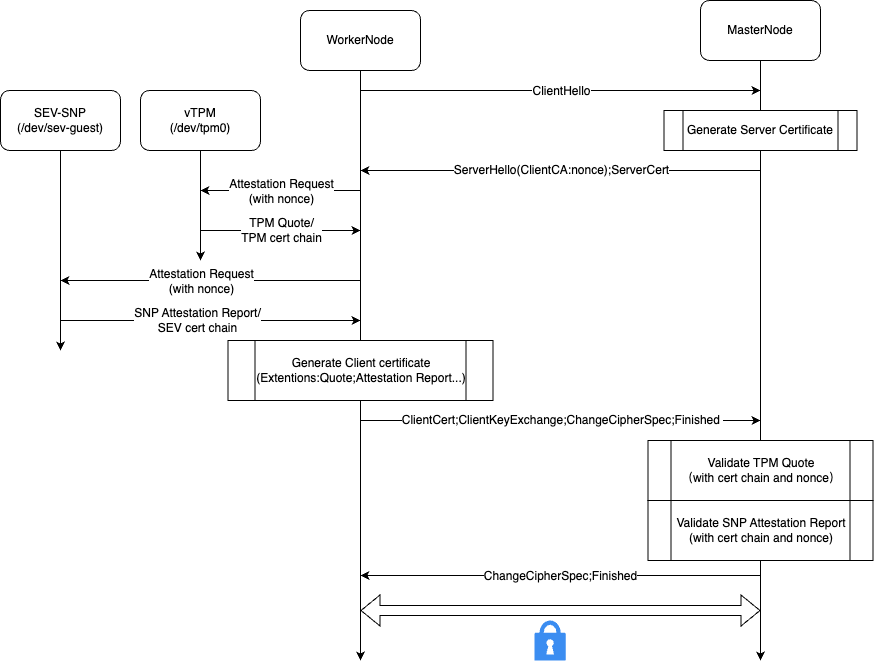

The diagram above was exported from draw.io. Its source (the exported page's mxGraphModel, read from the mxfile embedded in the PNG):
<mxGraphModel dx="2342" dy="842" grid="0" gridSize="10" guides="1" tooltips="1" connect="1" arrows="1" fold="1" page="1" pageScale="1" pageWidth="827" pageHeight="1169" math="0" shadow="0">
  <root>
    <mxCell id="0" />
    <mxCell id="1" parent="0" />
    <mxCell id="y8ljky9IncgFoz9jNKdD-19" style="edgeStyle=orthogonalEdgeStyle;rounded=0;orthogonalLoop=1;jettySize=auto;html=1;" edge="1" parent="1" source="Y1xl3DA0FC6Si9w95bWa-1">
      <mxGeometry relative="1" as="geometry">
        <mxPoint x="640" y="670" as="targetPoint" />
      </mxGeometry>
    </mxCell>
    <mxCell id="Y1xl3DA0FC6Si9w95bWa-1" value="MasterNode" style="rounded=1;whiteSpace=wrap;html=1;" parent="1" vertex="1">
      <mxGeometry x="580" y="10" width="120" height="60" as="geometry" />
    </mxCell>
    <mxCell id="y8ljky9IncgFoz9jNKdD-17" style="edgeStyle=orthogonalEdgeStyle;rounded=0;orthogonalLoop=1;jettySize=auto;html=1;" edge="1" parent="1" source="Y1xl3DA0FC6Si9w95bWa-2">
      <mxGeometry relative="1" as="geometry">
        <mxPoint x="240" y="670" as="targetPoint" />
      </mxGeometry>
    </mxCell>
    <mxCell id="Y1xl3DA0FC6Si9w95bWa-2" value="WorkerNode" style="rounded=1;whiteSpace=wrap;html=1;" parent="1" vertex="1">
      <mxGeometry x="180" y="20" width="120" height="60" as="geometry" />
    </mxCell>
    <mxCell id="Y1xl3DA0FC6Si9w95bWa-12" value="Validate TPM Quote&lt;br&gt;（with cert chain and nonce）" style="shape=process;whiteSpace=wrap;html=1;backgroundOutline=1;" parent="1" vertex="1">
      <mxGeometry x="527.5" y="450" width="225" height="60" as="geometry" />
    </mxCell>
    <mxCell id="Y1xl3DA0FC6Si9w95bWa-13" value="Validate SNP Attestation Report&lt;br&gt;(with cert chain and nonce)" style="shape=process;whiteSpace=wrap;html=1;backgroundOutline=1;" parent="1" vertex="1">
      <mxGeometry x="527.5" y="510" width="225" height="60" as="geometry" />
    </mxCell>
    <mxCell id="y8ljky9IncgFoz9jNKdD-3" style="edgeStyle=orthogonalEdgeStyle;rounded=0;orthogonalLoop=1;jettySize=auto;html=1;" edge="1" parent="1" source="y8ljky9IncgFoz9jNKdD-1">
      <mxGeometry relative="1" as="geometry">
        <mxPoint x="80" y="270" as="targetPoint" />
      </mxGeometry>
    </mxCell>
    <mxCell id="y8ljky9IncgFoz9jNKdD-1" value="vTPM&lt;br&gt;(/dev/tpm0)" style="rounded=1;whiteSpace=wrap;html=1;" vertex="1" parent="1">
      <mxGeometry x="20" y="100" width="120" height="60" as="geometry" />
    </mxCell>
    <mxCell id="y8ljky9IncgFoz9jNKdD-28" style="edgeStyle=orthogonalEdgeStyle;rounded=0;orthogonalLoop=1;jettySize=auto;html=1;" edge="1" parent="1" source="y8ljky9IncgFoz9jNKdD-2">
      <mxGeometry relative="1" as="geometry">
        <mxPoint x="-60" y="360" as="targetPoint" />
      </mxGeometry>
    </mxCell>
    <mxCell id="y8ljky9IncgFoz9jNKdD-2" value="SEV-SNP&lt;br&gt;(/dev/sev-guest)" style="rounded=1;whiteSpace=wrap;html=1;" vertex="1" parent="1">
      <mxGeometry x="-120" y="100" width="120" height="60" as="geometry" />
    </mxCell>
    <mxCell id="y8ljky9IncgFoz9jNKdD-5" value="" style="endArrow=classic;html=1;rounded=0;" edge="1" parent="1">
      <mxGeometry width="50" height="50" relative="1" as="geometry">
        <mxPoint x="240" y="100" as="sourcePoint" />
        <mxPoint x="640" y="100" as="targetPoint" />
      </mxGeometry>
    </mxCell>
    <mxCell id="y8ljky9IncgFoz9jNKdD-18" value="ClientHello" style="edgeLabel;html=1;align=center;verticalAlign=middle;resizable=0;points=[];" vertex="1" connectable="0" parent="y8ljky9IncgFoz9jNKdD-5">
      <mxGeometry x="-0.1282" y="1" relative="1" as="geometry">
        <mxPoint x="26" y="1" as="offset" />
      </mxGeometry>
    </mxCell>
    <mxCell id="y8ljky9IncgFoz9jNKdD-7" value="" style="endArrow=classic;html=1;rounded=0;" edge="1" parent="1">
      <mxGeometry width="50" height="50" relative="1" as="geometry">
        <mxPoint x="640" y="180" as="sourcePoint" />
        <mxPoint x="240" y="180" as="targetPoint" />
      </mxGeometry>
    </mxCell>
    <mxCell id="y8ljky9IncgFoz9jNKdD-20" value="ServerHello(ClientCA:nonce);ServerCert" style="edgeLabel;html=1;align=center;verticalAlign=middle;resizable=0;points=[];" vertex="1" connectable="0" parent="y8ljky9IncgFoz9jNKdD-7">
      <mxGeometry x="-0.3417" y="-1" relative="1" as="geometry">
        <mxPoint x="-68" as="offset" />
      </mxGeometry>
    </mxCell>
    <mxCell id="y8ljky9IncgFoz9jNKdD-21" value="" style="endArrow=classic;html=1;rounded=0;" edge="1" parent="1">
      <mxGeometry width="50" height="50" relative="1" as="geometry">
        <mxPoint x="240" y="200" as="sourcePoint" />
        <mxPoint x="80" y="200" as="targetPoint" />
      </mxGeometry>
    </mxCell>
    <mxCell id="y8ljky9IncgFoz9jNKdD-22" value="Attestation Request&lt;br&gt;(with nonce)" style="edgeLabel;html=1;align=center;verticalAlign=middle;resizable=0;points=[];" vertex="1" connectable="0" parent="y8ljky9IncgFoz9jNKdD-21">
      <mxGeometry relative="1" as="geometry">
        <mxPoint as="offset" />
      </mxGeometry>
    </mxCell>
    <mxCell id="y8ljky9IncgFoz9jNKdD-23" value="" style="endArrow=classic;html=1;rounded=0;" edge="1" parent="1">
      <mxGeometry width="50" height="50" relative="1" as="geometry">
        <mxPoint x="80" y="240" as="sourcePoint" />
        <mxPoint x="240" y="240" as="targetPoint" />
      </mxGeometry>
    </mxCell>
    <mxCell id="y8ljky9IncgFoz9jNKdD-24" value="TPM Quote/&lt;br&gt;TPM cert chain" style="edgeLabel;html=1;align=center;verticalAlign=middle;resizable=0;points=[];" vertex="1" connectable="0" parent="y8ljky9IncgFoz9jNKdD-23">
      <mxGeometry y="1" relative="1" as="geometry">
        <mxPoint as="offset" />
      </mxGeometry>
    </mxCell>
    <mxCell id="y8ljky9IncgFoz9jNKdD-25" value="" style="endArrow=classic;html=1;rounded=0;" edge="1" parent="1">
      <mxGeometry width="50" height="50" relative="1" as="geometry">
        <mxPoint x="240" y="290" as="sourcePoint" />
        <mxPoint x="-60" y="290" as="targetPoint" />
      </mxGeometry>
    </mxCell>
    <mxCell id="y8ljky9IncgFoz9jNKdD-26" value="Attestation Request&lt;br&gt;(with nonce)" style="edgeLabel;html=1;align=center;verticalAlign=middle;resizable=0;points=[];" vertex="1" connectable="0" parent="y8ljky9IncgFoz9jNKdD-25">
      <mxGeometry x="0.08" relative="1" as="geometry">
        <mxPoint x="2" as="offset" />
      </mxGeometry>
    </mxCell>
    <mxCell id="y8ljky9IncgFoz9jNKdD-27" value="" style="endArrow=classic;html=1;rounded=0;" edge="1" parent="1">
      <mxGeometry width="50" height="50" relative="1" as="geometry">
        <mxPoint x="-60" y="330" as="sourcePoint" />
        <mxPoint x="240" y="330" as="targetPoint" />
      </mxGeometry>
    </mxCell>
    <mxCell id="y8ljky9IncgFoz9jNKdD-29" value="SNP Attestation Report/&lt;br&gt;SEV cert chain" style="edgeLabel;html=1;align=center;verticalAlign=middle;resizable=0;points=[];" vertex="1" connectable="0" parent="y8ljky9IncgFoz9jNKdD-27">
      <mxGeometry x="-0.0933" y="1" relative="1" as="geometry">
        <mxPoint as="offset" />
      </mxGeometry>
    </mxCell>
    <mxCell id="y8ljky9IncgFoz9jNKdD-30" value="" style="endArrow=classic;html=1;rounded=0;" edge="1" parent="1">
      <mxGeometry width="50" height="50" relative="1" as="geometry">
        <mxPoint x="240" y="430" as="sourcePoint" />
        <mxPoint x="640" y="430" as="targetPoint" />
      </mxGeometry>
    </mxCell>
    <mxCell id="y8ljky9IncgFoz9jNKdD-31" value="ClientCert;ClientKeyExchange;ChangeCipherSpec;Finished&amp;nbsp;" style="edgeLabel;html=1;align=center;verticalAlign=middle;resizable=0;points=[];" vertex="1" connectable="0" parent="y8ljky9IncgFoz9jNKdD-30">
      <mxGeometry x="0.005" y="2" relative="1" as="geometry">
        <mxPoint y="1" as="offset" />
      </mxGeometry>
    </mxCell>
    <mxCell id="y8ljky9IncgFoz9jNKdD-33" value="Generate Client certificate&lt;br&gt;(Extentions:Quote;Attestation Report...)" style="shape=process;whiteSpace=wrap;html=1;backgroundOutline=1;" vertex="1" parent="1">
      <mxGeometry x="107.5" y="350" width="265" height="60" as="geometry" />
    </mxCell>
    <mxCell id="y8ljky9IncgFoz9jNKdD-34" value="Generate Server Certificate" style="shape=process;whiteSpace=wrap;html=1;backgroundOutline=1;" vertex="1" parent="1">
      <mxGeometry x="543.5" y="120" width="193" height="40" as="geometry" />
    </mxCell>
    <mxCell id="y8ljky9IncgFoz9jNKdD-36" value="" style="endArrow=classic;html=1;rounded=0;" edge="1" parent="1">
      <mxGeometry width="50" height="50" relative="1" as="geometry">
        <mxPoint x="640" y="585" as="sourcePoint" />
        <mxPoint x="240" y="585" as="targetPoint" />
      </mxGeometry>
    </mxCell>
    <mxCell id="y8ljky9IncgFoz9jNKdD-37" value="ChangeCipherSpec;Finished" style="edgeLabel;html=1;align=center;verticalAlign=middle;resizable=0;points=[];" vertex="1" connectable="0" parent="y8ljky9IncgFoz9jNKdD-36">
      <mxGeometry x="0.005" relative="1" as="geometry">
        <mxPoint as="offset" />
      </mxGeometry>
    </mxCell>
    <mxCell id="y8ljky9IncgFoz9jNKdD-38" value="" style="shape=flexArrow;endArrow=classic;startArrow=classic;html=1;rounded=0;" edge="1" parent="1">
      <mxGeometry width="100" height="100" relative="1" as="geometry">
        <mxPoint x="240" y="620" as="sourcePoint" />
        <mxPoint x="640" y="620" as="targetPoint" />
      </mxGeometry>
    </mxCell>
    <mxCell id="y8ljky9IncgFoz9jNKdD-39" value="" style="sketch=0;html=1;aspect=fixed;strokeColor=none;shadow=0;align=center;verticalAlign=top;fillColor=#3B8DF1;shape=mxgraph.gcp2.lock" vertex="1" parent="1">
      <mxGeometry x="414" y="630" width="31.2" height="40" as="geometry" />
    </mxCell>
  </root>
</mxGraphModel>